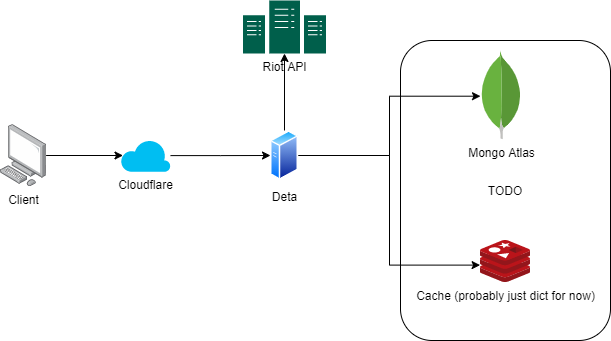

The diagram above was exported from draw.io. Its source (the exported page's mxGraphModel, read from the mxfile embedded in the PNG):
<mxGraphModel dx="1134" dy="450" grid="1" gridSize="10" guides="1" tooltips="1" connect="1" arrows="1" fold="1" page="1" pageScale="1" pageWidth="827" pageHeight="1169" math="0" shadow="0">
  <root>
    <mxCell id="0" />
    <mxCell id="1" parent="0" />
    <mxCell id="10" value="TODO" style="rounded=1;whiteSpace=wrap;html=1;" parent="1" vertex="1">
      <mxGeometry x="500" y="60" width="210" height="300" as="geometry" />
    </mxCell>
    <mxCell id="9" style="edgeStyle=orthogonalEdgeStyle;rounded=0;orthogonalLoop=1;jettySize=auto;html=1;" parent="1" source="2" target="8" edge="1">
      <mxGeometry relative="1" as="geometry" />
    </mxCell>
    <mxCell id="13" style="edgeStyle=orthogonalEdgeStyle;rounded=0;orthogonalLoop=1;jettySize=auto;html=1;" parent="1" source="2" target="12" edge="1">
      <mxGeometry relative="1" as="geometry" />
    </mxCell>
    <mxCell id="15" style="edgeStyle=orthogonalEdgeStyle;rounded=0;orthogonalLoop=1;jettySize=auto;html=1;entryX=-0.008;entryY=0.586;entryDx=0;entryDy=0;entryPerimeter=0;" parent="1" source="2" target="14" edge="1">
      <mxGeometry relative="1" as="geometry" />
    </mxCell>
    <mxCell id="2" value="Deta" style="aspect=fixed;perimeter=ellipsePerimeter;html=1;align=center;shadow=0;dashed=0;spacingTop=3;image;image=img/lib/active_directory/generic_server.svg;" parent="1" vertex="1">
      <mxGeometry x="370" y="150" width="28.000000000000004" height="50" as="geometry" />
    </mxCell>
    <mxCell id="6" style="edgeStyle=orthogonalEdgeStyle;rounded=0;orthogonalLoop=1;jettySize=auto;html=1;entryX=0;entryY=0.5;entryDx=0;entryDy=0;" parent="1" source="4" target="2" edge="1">
      <mxGeometry relative="1" as="geometry" />
    </mxCell>
    <mxCell id="4" value="Cloudflare" style="verticalLabelPosition=bottom;html=1;verticalAlign=top;align=center;strokeColor=none;fillColor=#00BEF2;shape=mxgraph.azure.cloud;" parent="1" vertex="1">
      <mxGeometry x="220" y="158.75" width="50" height="32.5" as="geometry" />
    </mxCell>
    <mxCell id="5" style="edgeStyle=orthogonalEdgeStyle;rounded=0;orthogonalLoop=1;jettySize=auto;html=1;exitX=0.5;exitY=1;exitDx=0;exitDy=0;exitPerimeter=0;" parent="1" source="4" target="4" edge="1">
      <mxGeometry relative="1" as="geometry" />
    </mxCell>
    <mxCell id="8" value="Riot API" style="pointerEvents=1;shadow=0;dashed=0;html=1;strokeColor=none;fillColor=#005F4B;labelPosition=center;verticalLabelPosition=bottom;verticalAlign=top;align=center;outlineConnect=0;shape=mxgraph.veeam2.datacenter;" parent="1" vertex="1">
      <mxGeometry x="342.5" y="20" width="83" height="53" as="geometry" />
    </mxCell>
    <mxCell id="12" value="Mongo Atlas" style="dashed=0;outlineConnect=0;html=1;align=center;labelPosition=center;verticalLabelPosition=bottom;verticalAlign=top;shape=mxgraph.weblogos.mongodb" parent="1" vertex="1">
      <mxGeometry x="580" y="72.55" width="41.2" height="86.2" as="geometry" />
    </mxCell>
    <mxCell id="14" value="Cache (probably just dict for now)" style="aspect=fixed;html=1;points=[];align=center;image;fontSize=12;image=img/lib/mscae/Cache_Redis_Product.svg;" parent="1" vertex="1">
      <mxGeometry x="580" y="260" width="50" height="42" as="geometry" />
    </mxCell>
    <mxCell id="18" style="edgeStyle=orthogonalEdgeStyle;rounded=0;orthogonalLoop=1;jettySize=auto;html=1;entryX=0.05;entryY=0.5;entryDx=0;entryDy=0;entryPerimeter=0;" parent="1" source="17" target="4" edge="1">
      <mxGeometry relative="1" as="geometry" />
    </mxCell>
    <mxCell id="17" value="Client" style="points=[];aspect=fixed;html=1;align=center;shadow=0;dashed=0;image;image=img/lib/allied_telesis/computer_and_terminals/Personal_Computer.svg;" parent="1" vertex="1">
      <mxGeometry x="100" y="144.1" width="45.6" height="61.800000000000004" as="geometry" />
    </mxCell>
  </root>
</mxGraphModel>